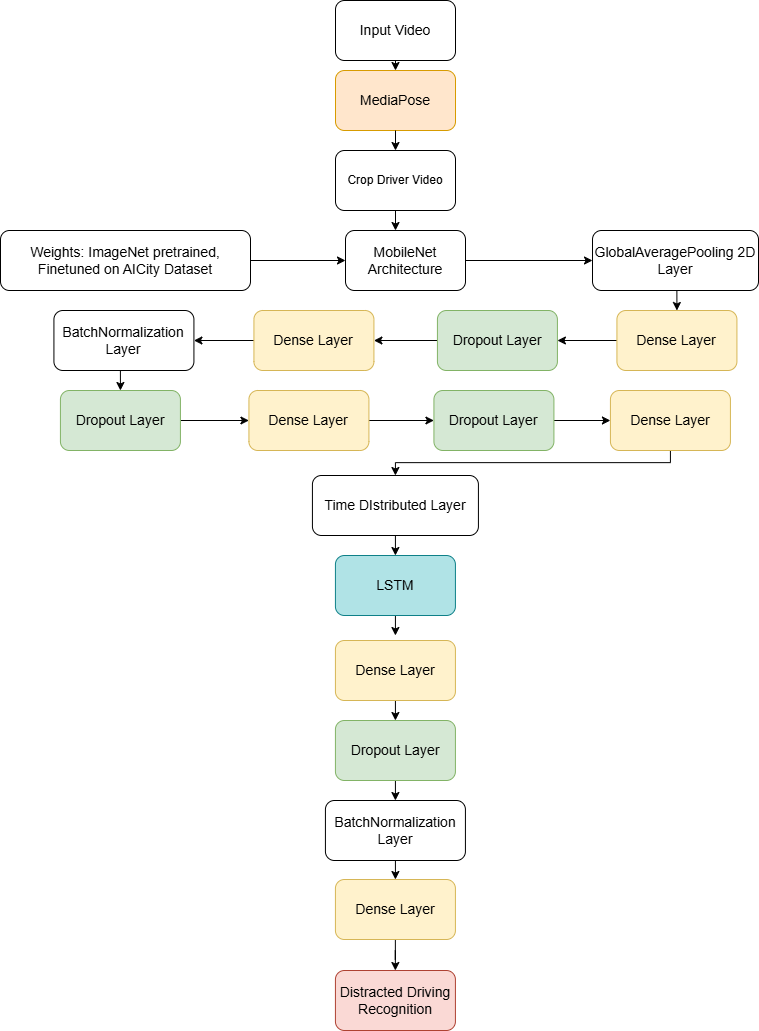

The diagram above was exported from draw.io. Its source (the exported page's mxGraphModel, read from the mxfile embedded in the PNG):
<mxGraphModel dx="756" dy="425" grid="1" gridSize="10" guides="1" tooltips="1" connect="1" arrows="1" fold="1" page="1" pageScale="1" pageWidth="827" pageHeight="1169" math="0" shadow="0">
  <root>
    <mxCell id="0" />
    <mxCell id="1" parent="0" />
    <mxCell id="LZb0BsU9jVM5phWhKJp6-29" style="edgeStyle=orthogonalEdgeStyle;rounded=0;orthogonalLoop=1;jettySize=auto;html=1;exitX=0.5;exitY=1;exitDx=0;exitDy=0;entryX=0.5;entryY=0;entryDx=0;entryDy=0;" parent="1" source="LZb0BsU9jVM5phWhKJp6-16" target="LZb0BsU9jVM5phWhKJp6-17" edge="1">
      <mxGeometry relative="1" as="geometry" />
    </mxCell>
    <mxCell id="LZb0BsU9jVM5phWhKJp6-16" value="&lt;font style=&quot;font-size: 14px;&quot;&gt;Input Video&lt;/font&gt;" style="rounded=1;whiteSpace=wrap;html=1;" parent="1" vertex="1">
      <mxGeometry x="375" y="10" width="120" height="60" as="geometry" />
    </mxCell>
    <mxCell id="LZb0BsU9jVM5phWhKJp6-17" value="&lt;span style=&quot;font-size: 14px;&quot;&gt;MediaPose&lt;/span&gt;" style="rounded=1;whiteSpace=wrap;html=1;fillColor=#ffe6cc;strokeColor=#d79b00;" parent="1" vertex="1">
      <mxGeometry x="375" y="80" width="120" height="60" as="geometry" />
    </mxCell>
    <mxCell id="LZb0BsU9jVM5phWhKJp6-31" style="edgeStyle=orthogonalEdgeStyle;rounded=0;orthogonalLoop=1;jettySize=auto;html=1;exitX=1;exitY=0.5;exitDx=0;exitDy=0;entryX=0;entryY=0.5;entryDx=0;entryDy=0;" parent="1" source="LZb0BsU9jVM5phWhKJp6-18" target="LZb0BsU9jVM5phWhKJp6-19" edge="1">
      <mxGeometry relative="1" as="geometry" />
    </mxCell>
    <mxCell id="LZb0BsU9jVM5phWhKJp6-18" value="&lt;font style=&quot;font-size: 14px;&quot;&gt;MobileNet Architecture&lt;/font&gt;" style="rounded=1;whiteSpace=wrap;html=1;" parent="1" vertex="1">
      <mxGeometry x="385" y="240" width="120" height="60" as="geometry" />
    </mxCell>
    <mxCell id="LZb0BsU9jVM5phWhKJp6-32" style="edgeStyle=orthogonalEdgeStyle;rounded=0;orthogonalLoop=1;jettySize=auto;html=1;exitX=0.5;exitY=1;exitDx=0;exitDy=0;entryX=0.5;entryY=0;entryDx=0;entryDy=0;" parent="1" source="LZb0BsU9jVM5phWhKJp6-19" target="LZb0BsU9jVM5phWhKJp6-21" edge="1">
      <mxGeometry relative="1" as="geometry" />
    </mxCell>
    <mxCell id="LZb0BsU9jVM5phWhKJp6-19" value="&lt;font style=&quot;font-size: 14px;&quot;&gt;GlobalAveragePooling 2D Layer&lt;/font&gt;" style="rounded=1;whiteSpace=wrap;html=1;" parent="1" vertex="1">
      <mxGeometry x="632" y="240" width="166" height="60" as="geometry" />
    </mxCell>
    <mxCell id="LZb0BsU9jVM5phWhKJp6-41" style="edgeStyle=orthogonalEdgeStyle;rounded=0;orthogonalLoop=1;jettySize=auto;html=1;exitX=1;exitY=0.5;exitDx=0;exitDy=0;entryX=0;entryY=0.5;entryDx=0;entryDy=0;" parent="1" source="LZb0BsU9jVM5phWhKJp6-20" target="LZb0BsU9jVM5phWhKJp6-18" edge="1">
      <mxGeometry relative="1" as="geometry" />
    </mxCell>
    <mxCell id="LZb0BsU9jVM5phWhKJp6-20" value="&lt;font style=&quot;font-size: 14px;&quot;&gt;Weights: ImageNet pretrained, Finetuned on AICity Dataset&lt;/font&gt;" style="rounded=1;whiteSpace=wrap;html=1;" parent="1" vertex="1">
      <mxGeometry x="40" y="240" width="250" height="60" as="geometry" />
    </mxCell>
    <mxCell id="LZb0BsU9jVM5phWhKJp6-33" style="edgeStyle=orthogonalEdgeStyle;rounded=0;orthogonalLoop=1;jettySize=auto;html=1;exitX=0;exitY=0.5;exitDx=0;exitDy=0;entryX=1;entryY=0.5;entryDx=0;entryDy=0;" parent="1" source="LZb0BsU9jVM5phWhKJp6-21" target="LZb0BsU9jVM5phWhKJp6-22" edge="1">
      <mxGeometry relative="1" as="geometry" />
    </mxCell>
    <mxCell id="LZb0BsU9jVM5phWhKJp6-21" value="&lt;span style=&quot;font-size: 14px;&quot;&gt;Dense Layer&lt;/span&gt;" style="rounded=1;whiteSpace=wrap;html=1;fillColor=#fff2cc;strokeColor=#d6b656;" parent="1" vertex="1">
      <mxGeometry x="656.42" y="320" width="120" height="60" as="geometry" />
    </mxCell>
    <mxCell id="LZb0BsU9jVM5phWhKJp6-34" style="edgeStyle=orthogonalEdgeStyle;rounded=0;orthogonalLoop=1;jettySize=auto;html=1;exitX=0;exitY=0.5;exitDx=0;exitDy=0;entryX=1;entryY=0.5;entryDx=0;entryDy=0;" parent="1" source="LZb0BsU9jVM5phWhKJp6-22" target="LZb0BsU9jVM5phWhKJp6-23" edge="1">
      <mxGeometry relative="1" as="geometry" />
    </mxCell>
    <mxCell id="LZb0BsU9jVM5phWhKJp6-22" value="&lt;span style=&quot;font-size: 14px;&quot;&gt;Dropout Layer&lt;/span&gt;" style="rounded=1;whiteSpace=wrap;html=1;fillColor=#d5e8d4;strokeColor=#82b366;" parent="1" vertex="1">
      <mxGeometry x="476.92" y="320" width="120" height="60" as="geometry" />
    </mxCell>
    <mxCell id="LZb0BsU9jVM5phWhKJp6-35" style="edgeStyle=orthogonalEdgeStyle;rounded=0;orthogonalLoop=1;jettySize=auto;html=1;exitX=0;exitY=0.5;exitDx=0;exitDy=0;" parent="1" source="LZb0BsU9jVM5phWhKJp6-23" target="LZb0BsU9jVM5phWhKJp6-24" edge="1">
      <mxGeometry relative="1" as="geometry" />
    </mxCell>
    <mxCell id="LZb0BsU9jVM5phWhKJp6-23" value="&lt;span style=&quot;font-size: 14px;&quot;&gt;Dense Layer&lt;/span&gt;" style="rounded=1;whiteSpace=wrap;html=1;fillColor=#fff2cc;strokeColor=#d6b656;" parent="1" vertex="1">
      <mxGeometry x="293.42" y="320" width="120" height="60" as="geometry" />
    </mxCell>
    <mxCell id="LZb0BsU9jVM5phWhKJp6-36" style="edgeStyle=orthogonalEdgeStyle;rounded=0;orthogonalLoop=1;jettySize=auto;html=1;exitX=0.5;exitY=1;exitDx=0;exitDy=0;entryX=0.5;entryY=0;entryDx=0;entryDy=0;" parent="1" source="LZb0BsU9jVM5phWhKJp6-24" target="LZb0BsU9jVM5phWhKJp6-25" edge="1">
      <mxGeometry relative="1" as="geometry" />
    </mxCell>
    <mxCell id="LZb0BsU9jVM5phWhKJp6-24" value="&lt;span style=&quot;font-size: 14px;&quot;&gt;BatchNormalization Layer&lt;/span&gt;" style="rounded=1;whiteSpace=wrap;html=1;" parent="1" vertex="1">
      <mxGeometry x="93.42" y="320" width="140" height="60" as="geometry" />
    </mxCell>
    <mxCell id="LZb0BsU9jVM5phWhKJp6-37" style="edgeStyle=orthogonalEdgeStyle;rounded=0;orthogonalLoop=1;jettySize=auto;html=1;exitX=1;exitY=0.5;exitDx=0;exitDy=0;entryX=0;entryY=0.5;entryDx=0;entryDy=0;" parent="1" source="LZb0BsU9jVM5phWhKJp6-25" target="LZb0BsU9jVM5phWhKJp6-26" edge="1">
      <mxGeometry relative="1" as="geometry" />
    </mxCell>
    <mxCell id="LZb0BsU9jVM5phWhKJp6-25" value="&lt;span style=&quot;font-size: 14px;&quot;&gt;Dropout Layer&lt;/span&gt;" style="rounded=1;whiteSpace=wrap;html=1;fillColor=#d5e8d4;strokeColor=#82b366;" parent="1" vertex="1">
      <mxGeometry x="99.92" y="400" width="120" height="60" as="geometry" />
    </mxCell>
    <mxCell id="LZb0BsU9jVM5phWhKJp6-39" style="edgeStyle=orthogonalEdgeStyle;rounded=0;orthogonalLoop=1;jettySize=auto;html=1;exitX=1;exitY=0.5;exitDx=0;exitDy=0;entryX=0;entryY=0.5;entryDx=0;entryDy=0;" parent="1" source="LZb0BsU9jVM5phWhKJp6-26" target="LZb0BsU9jVM5phWhKJp6-27" edge="1">
      <mxGeometry relative="1" as="geometry" />
    </mxCell>
    <mxCell id="LZb0BsU9jVM5phWhKJp6-26" value="&lt;span style=&quot;font-size: 14px;&quot;&gt;Dense Layer&lt;/span&gt;" style="rounded=1;whiteSpace=wrap;html=1;fillColor=#fff2cc;strokeColor=#d6b656;" parent="1" vertex="1">
      <mxGeometry x="288.42" y="400" width="120" height="60" as="geometry" />
    </mxCell>
    <mxCell id="LZb0BsU9jVM5phWhKJp6-40" style="edgeStyle=orthogonalEdgeStyle;rounded=0;orthogonalLoop=1;jettySize=auto;html=1;exitX=1;exitY=0.5;exitDx=0;exitDy=0;" parent="1" source="LZb0BsU9jVM5phWhKJp6-27" target="LZb0BsU9jVM5phWhKJp6-28" edge="1">
      <mxGeometry relative="1" as="geometry" />
    </mxCell>
    <mxCell id="LZb0BsU9jVM5phWhKJp6-27" value="&lt;span style=&quot;font-size: 14px;&quot;&gt;Dropout Layer&lt;/span&gt;" style="rounded=1;whiteSpace=wrap;html=1;fillColor=#d5e8d4;strokeColor=#82b366;" parent="1" vertex="1">
      <mxGeometry x="473.42" y="400" width="120" height="60" as="geometry" />
    </mxCell>
    <mxCell id="LZb0BsU9jVM5phWhKJp6-50" style="edgeStyle=orthogonalEdgeStyle;rounded=0;orthogonalLoop=1;jettySize=auto;html=1;exitX=0.5;exitY=1;exitDx=0;exitDy=0;entryX=0.5;entryY=0;entryDx=0;entryDy=0;strokeColor=none;" parent="1" source="x6mdO6bpk2Yeq5NkCQ5L-3" target="LZb0BsU9jVM5phWhKJp6-49" edge="1">
      <mxGeometry relative="1" as="geometry">
        <Array as="points">
          <mxPoint x="399.92" y="565" />
        </Array>
      </mxGeometry>
    </mxCell>
    <mxCell id="x6mdO6bpk2Yeq5NkCQ5L-50" value="" style="edgeStyle=elbowEdgeStyle;rounded=0;orthogonalLoop=1;jettySize=auto;html=1;elbow=vertical;" edge="1" parent="1" source="LZb0BsU9jVM5phWhKJp6-28" target="x6mdO6bpk2Yeq5NkCQ5L-1">
      <mxGeometry relative="1" as="geometry">
        <mxPoint x="690" y="590" as="targetPoint" />
      </mxGeometry>
    </mxCell>
    <mxCell id="LZb0BsU9jVM5phWhKJp6-28" value="&lt;span style=&quot;font-size: 14px;&quot;&gt;Dense Layer&lt;/span&gt;" style="rounded=1;whiteSpace=wrap;html=1;fillColor=#fff2cc;strokeColor=#d6b656;" parent="1" vertex="1">
      <mxGeometry x="649.92" y="400" width="120" height="60" as="geometry" />
    </mxCell>
    <mxCell id="LZb0BsU9jVM5phWhKJp6-43" value="" style="edgeStyle=orthogonalEdgeStyle;rounded=0;orthogonalLoop=1;jettySize=auto;html=1;exitX=0.5;exitY=1;exitDx=0;exitDy=0;entryX=0.5;entryY=0;entryDx=0;entryDy=0;" parent="1" source="LZb0BsU9jVM5phWhKJp6-17" target="LZb0BsU9jVM5phWhKJp6-42" edge="1">
      <mxGeometry relative="1" as="geometry">
        <mxPoint x="435" y="200" as="sourcePoint" />
        <mxPoint x="435" y="345" as="targetPoint" />
      </mxGeometry>
    </mxCell>
    <mxCell id="LZb0BsU9jVM5phWhKJp6-46" style="edgeStyle=orthogonalEdgeStyle;rounded=0;orthogonalLoop=1;jettySize=auto;html=1;exitX=0.5;exitY=1;exitDx=0;exitDy=0;entryX=0.5;entryY=0;entryDx=0;entryDy=0;" parent="1" source="LZb0BsU9jVM5phWhKJp6-42" edge="1">
      <mxGeometry relative="1" as="geometry">
        <mxPoint x="435.0000000000002" y="239.9999999999999" as="targetPoint" />
      </mxGeometry>
    </mxCell>
    <mxCell id="LZb0BsU9jVM5phWhKJp6-42" value="Crop Driver Video" style="rounded=1;whiteSpace=wrap;html=1;" parent="1" vertex="1">
      <mxGeometry x="375" y="160" width="120" height="60" as="geometry" />
    </mxCell>
    <mxCell id="LZb0BsU9jVM5phWhKJp6-49" value="&lt;span style=&quot;font-size: 14px;&quot;&gt;Distracted Driving Recognition&lt;/span&gt;" style="rounded=1;whiteSpace=wrap;html=1;fillColor=#fad9d5;strokeColor=#ae4132;" parent="1" vertex="1">
      <mxGeometry x="374.92" y="980" width="120" height="60" as="geometry" />
    </mxCell>
    <mxCell id="x6mdO6bpk2Yeq5NkCQ5L-1" value="&lt;font style=&quot;font-size: 14px;&quot;&gt;Time DIstributed Layer&lt;/font&gt;" style="rounded=1;whiteSpace=wrap;html=1;" vertex="1" parent="1">
      <mxGeometry x="351.92" y="485" width="166" height="60" as="geometry" />
    </mxCell>
    <mxCell id="x6mdO6bpk2Yeq5NkCQ5L-4" value="" style="edgeStyle=orthogonalEdgeStyle;rounded=0;orthogonalLoop=1;jettySize=auto;html=1;exitX=0.5;exitY=1;exitDx=0;exitDy=0;entryX=0.5;entryY=0;entryDx=0;entryDy=0;" edge="1" parent="1" source="x6mdO6bpk2Yeq5NkCQ5L-1" target="x6mdO6bpk2Yeq5NkCQ5L-3">
      <mxGeometry relative="1" as="geometry">
        <mxPoint x="399.92" y="655" as="sourcePoint" />
        <mxPoint x="399.92" y="1005" as="targetPoint" />
        <Array as="points" />
      </mxGeometry>
    </mxCell>
    <mxCell id="x6mdO6bpk2Yeq5NkCQ5L-6" value="" style="edgeStyle=orthogonalEdgeStyle;rounded=0;orthogonalLoop=1;jettySize=auto;html=1;exitX=0.5;exitY=1;exitDx=0;exitDy=0;entryX=0.5;entryY=0;entryDx=0;entryDy=0;" edge="1" parent="1" source="x6mdO6bpk2Yeq5NkCQ5L-3">
      <mxGeometry relative="1" as="geometry">
        <mxPoint x="399.92" y="595" as="sourcePoint" />
        <mxPoint x="434.9200000000001" y="645" as="targetPoint" />
        <Array as="points" />
      </mxGeometry>
    </mxCell>
    <mxCell id="x6mdO6bpk2Yeq5NkCQ5L-51" value="Text" style="edgeLabel;html=1;align=center;verticalAlign=middle;resizable=0;points=[];" vertex="1" connectable="0" parent="x6mdO6bpk2Yeq5NkCQ5L-6">
      <mxGeometry x="1" y="-13" relative="1" as="geometry">
        <mxPoint x="10" y="13" as="offset" />
      </mxGeometry>
    </mxCell>
    <mxCell id="x6mdO6bpk2Yeq5NkCQ5L-9" value="" style="edgeStyle=orthogonalEdgeStyle;rounded=0;orthogonalLoop=1;jettySize=auto;html=1;exitX=0.5;exitY=1;exitDx=0;exitDy=0;entryX=0.5;entryY=0;entryDx=0;entryDy=0;" edge="1" parent="1" source="x6mdO6bpk2Yeq5NkCQ5L-7" target="x6mdO6bpk2Yeq5NkCQ5L-8">
      <mxGeometry relative="1" as="geometry">
        <mxPoint x="399.92" y="600" as="sourcePoint" />
        <mxPoint x="399.92" y="780" as="targetPoint" />
        <Array as="points" />
      </mxGeometry>
    </mxCell>
    <mxCell id="x6mdO6bpk2Yeq5NkCQ5L-13" value="" style="edgeStyle=orthogonalEdgeStyle;rounded=0;orthogonalLoop=1;jettySize=auto;html=1;exitX=0.5;exitY=1;exitDx=0;exitDy=0;entryX=0.5;entryY=0;entryDx=0;entryDy=0;" edge="1" parent="1" source="x6mdO6bpk2Yeq5NkCQ5L-10" target="x6mdO6bpk2Yeq5NkCQ5L-12">
      <mxGeometry relative="1" as="geometry">
        <mxPoint x="419.92" y="840" as="sourcePoint" />
        <mxPoint x="419.92" y="1040" as="targetPoint" />
        <Array as="points" />
      </mxGeometry>
    </mxCell>
    <mxCell id="x6mdO6bpk2Yeq5NkCQ5L-45" value="" style="edgeStyle=orthogonalEdgeStyle;rounded=0;orthogonalLoop=1;jettySize=auto;html=1;" edge="1" parent="1" source="x6mdO6bpk2Yeq5NkCQ5L-12" target="LZb0BsU9jVM5phWhKJp6-49">
      <mxGeometry relative="1" as="geometry" />
    </mxCell>
    <mxCell id="x6mdO6bpk2Yeq5NkCQ5L-12" value="&lt;span style=&quot;font-size: 14px;&quot;&gt;Dense Layer&lt;/span&gt;" style="rounded=1;whiteSpace=wrap;html=1;fillColor=#fff2cc;strokeColor=#d6b656;" vertex="1" parent="1">
      <mxGeometry x="374.92" y="889" width="120" height="60" as="geometry" />
    </mxCell>
    <mxCell id="x6mdO6bpk2Yeq5NkCQ5L-15" value="" style="edgeStyle=orthogonalEdgeStyle;rounded=0;orthogonalLoop=1;jettySize=auto;html=1;exitX=0.5;exitY=1;exitDx=0;exitDy=0;entryX=0.5;entryY=0;entryDx=0;entryDy=0;" edge="1" parent="1" source="x6mdO6bpk2Yeq5NkCQ5L-8" target="x6mdO6bpk2Yeq5NkCQ5L-10">
      <mxGeometry relative="1" as="geometry">
        <mxPoint x="139.92" y="770" as="sourcePoint" />
        <mxPoint x="399.92" y="860" as="targetPoint" />
        <Array as="points" />
      </mxGeometry>
    </mxCell>
    <mxCell id="x6mdO6bpk2Yeq5NkCQ5L-17" value="" style="edgeStyle=orthogonalEdgeStyle;rounded=0;orthogonalLoop=1;jettySize=auto;html=1;exitX=0.5;exitY=1;exitDx=0;exitDy=0;entryX=0.5;entryY=0;entryDx=0;entryDy=0;strokeColor=none;" edge="1" parent="1" target="x6mdO6bpk2Yeq5NkCQ5L-3">
      <mxGeometry relative="1" as="geometry">
        <mxPoint x="434.9200000000001" y="705" as="sourcePoint" />
        <mxPoint x="399.92" y="1105" as="targetPoint" />
        <Array as="points" />
      </mxGeometry>
    </mxCell>
    <mxCell id="x6mdO6bpk2Yeq5NkCQ5L-3" value="&lt;span style=&quot;font-size: 14px;&quot;&gt;LSTM&lt;/span&gt;" style="rounded=1;whiteSpace=wrap;html=1;fillColor=#b0e3e6;strokeColor=#0e8088;" vertex="1" parent="1">
      <mxGeometry x="374.92" y="565" width="120" height="60" as="geometry" />
    </mxCell>
    <mxCell id="x6mdO6bpk2Yeq5NkCQ5L-7" value="&lt;span style=&quot;font-size: 14px;&quot;&gt;Dense Layer&lt;/span&gt;" style="rounded=1;whiteSpace=wrap;html=1;fillColor=#fff2cc;strokeColor=#d6b656;" vertex="1" parent="1">
      <mxGeometry x="374.92" y="650" width="120" height="60" as="geometry" />
    </mxCell>
    <mxCell id="x6mdO6bpk2Yeq5NkCQ5L-19" value="" style="edgeStyle=orthogonalEdgeStyle;rounded=0;orthogonalLoop=1;jettySize=auto;html=1;exitX=0.5;exitY=1;exitDx=0;exitDy=0;entryX=0.5;entryY=0;entryDx=0;entryDy=0;strokeColor=none;" edge="1" parent="1" source="x6mdO6bpk2Yeq5NkCQ5L-10" target="x6mdO6bpk2Yeq5NkCQ5L-8">
      <mxGeometry relative="1" as="geometry">
        <mxPoint x="129.92" y="1000" as="sourcePoint" />
        <mxPoint x="129.92" y="720" as="targetPoint" />
        <Array as="points" />
      </mxGeometry>
    </mxCell>
    <mxCell id="x6mdO6bpk2Yeq5NkCQ5L-20" value="" style="edgeStyle=orthogonalEdgeStyle;rounded=0;orthogonalLoop=1;jettySize=auto;html=1;exitX=0.5;exitY=1;exitDx=0;exitDy=0;entryX=0.5;entryY=0;entryDx=0;entryDy=0;strokeColor=none;" edge="1" parent="1" source="x6mdO6bpk2Yeq5NkCQ5L-12" target="x6mdO6bpk2Yeq5NkCQ5L-10">
      <mxGeometry relative="1" as="geometry">
        <mxPoint x="169.92" y="1010" as="sourcePoint" />
        <mxPoint x="169.92" y="810" as="targetPoint" />
        <Array as="points" />
      </mxGeometry>
    </mxCell>
    <mxCell id="x6mdO6bpk2Yeq5NkCQ5L-10" value="&lt;span style=&quot;font-size: 14px;&quot;&gt;BatchNormalization Layer&lt;/span&gt;" style="rounded=1;whiteSpace=wrap;html=1;" vertex="1" parent="1">
      <mxGeometry x="364.92" y="810" width="140" height="60" as="geometry" />
    </mxCell>
    <mxCell id="x6mdO6bpk2Yeq5NkCQ5L-22" value="" style="edgeStyle=orthogonalEdgeStyle;rounded=0;orthogonalLoop=1;jettySize=auto;html=1;exitX=0.5;exitY=1;exitDx=0;exitDy=0;entryX=0.5;entryY=0;entryDx=0;entryDy=0;strokeColor=none;" edge="1" parent="1" source="x6mdO6bpk2Yeq5NkCQ5L-7" target="x6mdO6bpk2Yeq5NkCQ5L-8">
      <mxGeometry relative="1" as="geometry">
        <mxPoint x="129.92" y="690" as="sourcePoint" />
        <mxPoint x="129.92" y="550" as="targetPoint" />
        <Array as="points" />
      </mxGeometry>
    </mxCell>
    <mxCell id="x6mdO6bpk2Yeq5NkCQ5L-8" value="&lt;span style=&quot;font-size: 14px;&quot;&gt;Dropout Layer&lt;/span&gt;" style="rounded=1;whiteSpace=wrap;html=1;fillColor=#d5e8d4;strokeColor=#82b366;" vertex="1" parent="1">
      <mxGeometry x="374.92" y="730" width="120" height="60" as="geometry" />
    </mxCell>
    <mxCell id="x6mdO6bpk2Yeq5NkCQ5L-39" value="" style="edgeStyle=orthogonalEdgeStyle;rounded=0;orthogonalLoop=1;jettySize=auto;html=1;exitX=0.5;exitY=1;exitDx=0;exitDy=0;entryX=0.5;entryY=0;entryDx=0;entryDy=0;strokeColor=none;" edge="1" parent="1">
      <mxGeometry relative="1" as="geometry">
        <mxPoint x="693.5" y="940" as="sourcePoint" />
        <mxPoint x="693.5" y="800" as="targetPoint" />
        <Array as="points" />
      </mxGeometry>
    </mxCell>
  </root>
</mxGraphModel>